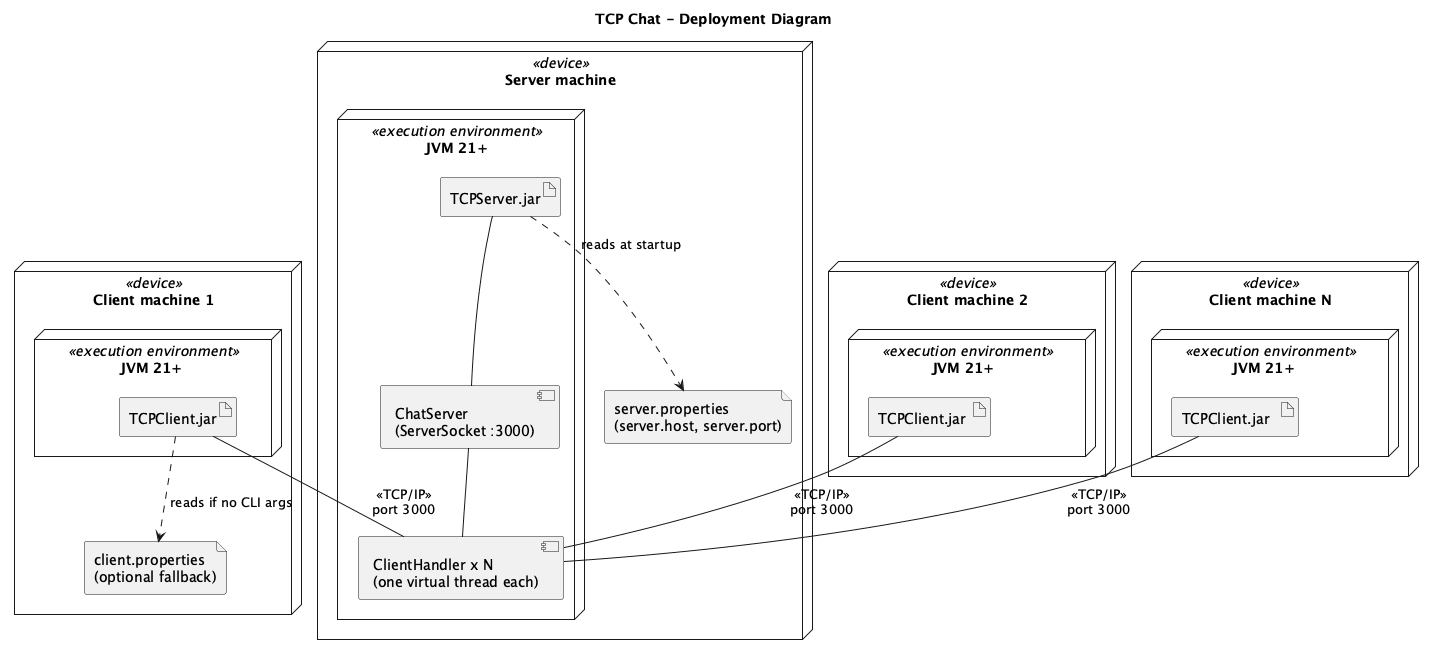

The diagram above was rendered by PlantUML. Its source (embedded in the PNG):
@startuml deployment-diagram
!pragma layout smetana
!pragma layout smetana
title TCP Chat - Deployment Diagram
skinparam shadowing false

node "Server machine" as SM <<device>> {
  node "JVM 21+" <<execution environment>> {
    artifact "TCPServer.jar" as SJ
    component "ChatServer\n(ServerSocket :3000)" as CS
    component "ClientHandler x N\n(one virtual thread each)" as CH
  }
  file "server.properties\n(server.host, server.port)" as SP
}

node "Client machine 1" as C1 <<device>> {
  node "JVM 21+ " <<execution environment>> {
    artifact "TCPClient.jar" as CJ1
  }
  file "client.properties\n(optional fallback)" as CP1
}

node "Client machine 2" as C2 <<device>> {
  node "JVM 21+  " <<execution environment>> {
    artifact "TCPClient.jar " as CJ2
  }
}

node "Client machine N" as CN <<device>> {
  node "JVM 21+   " <<execution environment>> {
    artifact "TCPClient.jar  " as CJN
  }
}

SJ ..> SP : reads at startup
CJ1 ..> CP1 : reads if no CLI args
SJ -- CS
CS -- CH

CJ1 -- CH : <<TCP/IP>>\nport 3000
CJ2 -- CH : <<TCP/IP>>\nport 3000
CJN -- CH : <<TCP/IP>>\nport 3000
@enduml